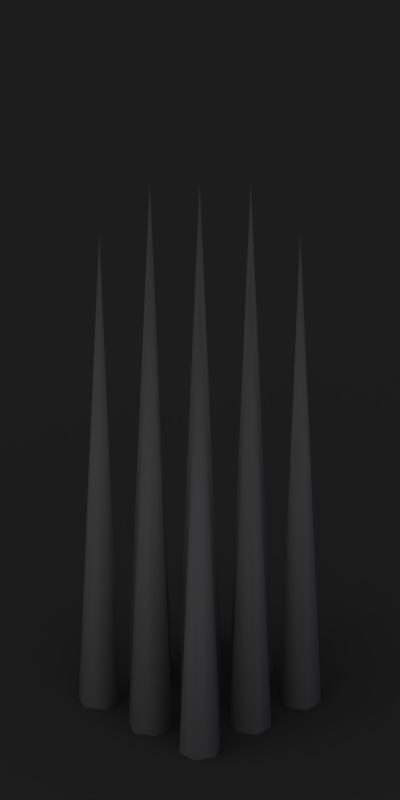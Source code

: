 # Source: floor_spikes.blend  (saved by Blender 2.62.0; exported with 4.5.12 LTS)
import bpy
from mathutils import Matrix  # noqa: F401  (used for matrix-valued properties, if any)

bpy.ops.wm.read_factory_settings(use_empty=True)
scene = bpy.context.scene
scene.name = 'Scene'

# ---- collections
col_collection_1 = bpy.data.collections.new('Collection 1'); scene.collection.children.link(col_collection_1)

# ---- materials (node trees are filled in below, after node groups)
mat_ironspike = bpy.data.materials.new('IronSpike')
mat_ironspike.alpha_threshold = 0.0
mat_ironspike.diffuse_color = (0.44, 0.44, 0.44, 1.0)
mat_ironspike.specular_color = (0.86, 0.806, 0.7594)
mat_ironspike.roughness = 0.5
mat_ironspike.specular_intensity = 1.0
mat_ironspike.line_color = (0.0, 0.0, 0.0, 1.0)
mat_shadow = bpy.data.materials.new('Shadow')
mat_shadow.alpha_threshold = 0.0
mat_shadow.diffuse_color = (0.2159, 0.2159, 0.2159, 1.0)
mat_shadow.roughness = 0.5
mat_shadow.specular_intensity = 0.0
mat_shadow.line_color = (0.0, 0.0, 0.0, 0.5)

# ---- material node trees

# ---- world
world_world = bpy.data.worlds.new('World'); scene.world = world_world
world_world.color = (0.2467, 0.2467, 0.2467)
world_world.use_sun_shadow = False
world_world.sun_shadow_jitter_overblur = 0.0
world_world.cycles.sampling_method = 'MANUAL'
world_world.cycles.sample_map_resolution = 256
world_world.light_settings.ao_factor = 0.75

# ---- cameras
cam_camera_001 = bpy.data.cameras.new('Camera.001')
cam_camera_001.type = 'ORTHO'
cam_camera_001.passepartout_alpha = 0.2
cam_camera_001.clip_end = 100.0
cam_camera_001.lens = 35.0
cam_camera_001.sensor_width = 32.0
cam_camera_001.sensor_height = 18.0
cam_camera_001.ortho_scale = 2.81
cam_camera_001.show_passepartout = False
cam_camera_001.show_safe_areas = True
cam_camera_001.dof.focus_distance = 0.0
cam_camera_001.dof.aperture_fstop = 128.0

# ---- lights
light_sun_002 = bpy.data.lights.new('Sun.002', 'SUN')
light_sun_002.color = (0.5357, 0.2783, 0.7733)
light_sun_002.transmission_factor = 0.0
light_sun_002.angle = 1.571
light_sun_002.energy = 0.25
light_sun_002.shadow_buffer_clip_start = 0.5
light_sun_002.shadow_soft_size = 1.0
light_sun_002.shadow_cascade_max_distance = 1000.0
light_sun_002.cycles.use_multiple_importance_sampling = False
light_sun_003 = bpy.data.lights.new('Sun.003', 'SUN')
light_sun_003.transmission_factor = 0.0
light_sun_003.angle = 1.571
light_sun_003.energy = 1.0
light_sun_003.shadow_buffer_clip_start = 0.5
light_sun_003.shadow_soft_size = 1.0
light_sun_003.shadow_cascade_max_distance = 1000.0
light_sun_003.cycles.use_multiple_importance_sampling = False

# ---- meshes
me_cone_009 = bpy.data.meshes.new('Cone.009')
me_cone_009.from_pydata([(0.2492, 0.2492, 2.0), (0.18, 0.2092, 0.0), (0.2492, 0.1692, 0.0), (0.3185, 0.2092, 0.0), (0.3185, 0.2892, 0.0), (0.2492, 0.3292, 0.0), (0.18, 0.2892, 0.0)], [], [(0, 6, 1), (0, 1, 2), (0, 2, 3), (0, 3, 4), (0, 4, 5), (6, 0, 5)])
me_cone_009.polygons.foreach_set('use_smooth', [True] * 6)
_uv = me_cone_009.uv_layers.new(name='UVMap')
_uv.uv.foreach_set('vector', [0.0, 1.0, 7.444e-08, 0.0, 0.1305, 0.008555, 0.0, 1.0, 0.1305, 0.008555, 0.2588, 0.03407, 0.0, 1.0, 0.2588, 0.03407, 0.3827, 0.07612, 0.3827, 1.0, 0.3827, 0.0, 0.5132, 0.008555, 0.3827, 1.0, 0.5132, 0.008555, 0.6415, 0.03407, 0.7627, 0.08068, 0.3827, 1.0, 0.6415, 0.03407])
me_cone_009.materials.append(mat_ironspike)
me_cone_009.use_remesh_preserve_volume = False
me_cone_009.use_remesh_preserve_attributes = False
me_cone_009.use_mirror_vertex_groups = False
me_cone_009.update()
me_cone_008 = bpy.data.meshes.new('Cone.008')
me_cone_008.from_pydata([(0.0435, 0.18, 0.0), (-0.0365, 0.18, 0.0), (-0.0765, 0.2492, 0.0), (-0.0365, 0.3185, 0.0), (0.0435, 0.3185, 0.0), (0.0835, 0.2492, 0.0), (0.003504, 0.2492, 2.0)], [], [(1, 0, 6), (6, 2, 1), (6, 3, 2), (6, 4, 3), (6, 5, 4), (6, 0, 5)])
me_cone_008.polygons.foreach_set('use_smooth', [True] * 6)
_uv = me_cone_008.uv_layers.new(name='UVMap')
_uv.uv.foreach_set('vector', [0.6415, 0.03407, 0.7627, 0.08068, 0.3827, 1.0, 0.3827, 1.0, 0.5132, 0.008555, 0.6415, 0.03407, 0.3827, 1.0, 0.3827, 0.0, 0.5132, 0.008555, 0.0, 1.0, 0.2588, 0.03407, 0.3827, 0.07612, 0.0, 1.0, 0.1305, 0.008555, 0.2588, 0.03407, 0.0, 1.0, 7.444e-08, 0.0, 0.1305, 0.008555])
me_cone_008.materials.append(mat_ironspike)
me_cone_008.use_remesh_preserve_volume = False
me_cone_008.use_remesh_preserve_attributes = False
me_cone_008.use_mirror_vertex_groups = False
me_cone_008.update()
me_cone_007 = bpy.data.meshes.new('Cone.007')
me_cone_007.from_pydata([(-0.25, 0.2492, 2.0), (-0.29, 0.18, 0.0), (-0.21, 0.18, 0.0), (-0.17, 0.2492, 0.0), (-0.21, 0.3185, 0.0), (-0.29, 0.3185, 0.0), (-0.33, 0.2492, 0.0)], [], [(0, 6, 1), (0, 1, 2), (0, 2, 3), (0, 3, 4), (0, 4, 5), (6, 0, 5)])
me_cone_007.polygons.foreach_set('use_smooth', [True] * 6)
_uv = me_cone_007.uv_layers.new(name='UVMap')
_uv.uv.foreach_set('vector', [0.0, 1.0, 7.444e-08, 0.0, 0.1305, 0.008555, 0.0, 1.0, 0.1305, 0.008555, 0.2588, 0.03407, 0.0, 1.0, 0.2588, 0.03407, 0.3827, 0.07612, 0.3827, 1.0, 0.3827, 0.0, 0.5132, 0.008555, 0.3827, 1.0, 0.5132, 0.008555, 0.6415, 0.03407, 0.7627, 0.08068, 0.3827, 1.0, 0.6415, 0.03407])
me_cone_007.materials.append(mat_ironspike)
me_cone_007.use_remesh_preserve_volume = False
me_cone_007.use_remesh_preserve_attributes = False
me_cone_007.use_mirror_vertex_groups = False
me_cone_007.update()
me_cone_006 = bpy.data.meshes.new('Cone.006')
me_cone_006.from_pydata([(0.2492, -0.07908, 0.0), (0.18, -0.03908, 0.0), (0.18, 0.04092, 0.0), (0.2492, 0.08092, 0.0), (0.3185, 0.04092, 0.0), (0.3185, -0.03908, 0.0), (0.2492, 0.0009172, 2.0)], [], [(0, 6, 1), (6, 2, 1), (6, 3, 2), (6, 4, 3), (6, 5, 4), (6, 0, 5)])
me_cone_006.polygons.foreach_set('use_smooth', [True] * 6)
_uv = me_cone_006.uv_layers.new(name='UVMap')
_uv.uv.foreach_set('vector', [0.7627, 0.08068, 0.3827, 1.0, 0.6415, 0.03407, 0.3827, 1.0, 0.5132, 0.008555, 0.6415, 0.03407, 0.3827, 1.0, 0.3827, 0.0, 0.5132, 0.008555, 0.0, 1.0, 0.2588, 0.03407, 0.3827, 0.07612, 0.0, 1.0, 0.1305, 0.008555, 0.2588, 0.03407, 0.0, 1.0, 7.444e-08, 0.0, 0.1305, 0.008555])
me_cone_006.materials.append(mat_ironspike)
me_cone_006.use_remesh_preserve_volume = False
me_cone_006.use_remesh_preserve_attributes = False
me_cone_006.use_mirror_vertex_groups = False
me_cone_006.update()
me_cone_005 = bpy.data.meshes.new('Cone.005')
me_cone_005.from_pydata([(0.003504, 0.0009172, 2.0), (0.0435, 0.0702, 0.0), (-0.0365, 0.0702, 0.0), (-0.0765, 0.0009172, 0.0), (-0.0365, -0.06836, 0.0), (0.0435, -0.06836, 0.0), (0.0835, 0.0009172, 0.0)], [], [(0, 6, 1), (0, 1, 2), (0, 2, 3), (0, 3, 4), (0, 4, 5), (6, 0, 5)])
me_cone_005.polygons.foreach_set('use_smooth', [True] * 6)
_uv = me_cone_005.uv_layers.new(name='UVMap')
_uv.uv.foreach_set('vector', [0.0, 1.0, 7.444e-08, 0.0, 0.1305, 0.008555, 0.0, 1.0, 0.1305, 0.008555, 0.2588, 0.03407, 0.0, 1.0, 0.2588, 0.03407, 0.3827, 0.07612, 0.3827, 1.0, 0.3827, 0.0, 0.5132, 0.008555, 0.3827, 1.0, 0.5132, 0.008555, 0.6415, 0.03407, 0.7627, 0.08068, 0.3827, 1.0, 0.6415, 0.03407])
me_cone_005.materials.append(mat_ironspike)
me_cone_005.use_remesh_preserve_volume = False
me_cone_005.use_remesh_preserve_attributes = False
me_cone_005.use_mirror_vertex_groups = False
me_cone_005.update()
me_cone_004 = bpy.data.meshes.new('Cone.004')
me_cone_004.from_pydata([(-0.21, -0.06836, 0.0), (-0.29, -0.06836, 0.0), (-0.33, 0.0009172, 0.0), (-0.29, 0.0702, 0.0), (-0.21, 0.0702, 0.0), (-0.17, 0.0009172, 0.0), (-0.25, 0.0009172, 2.0)], [], [(1, 0, 6), (6, 2, 1), (6, 3, 2), (6, 4, 3), (6, 5, 4), (6, 0, 5)])
me_cone_004.polygons.foreach_set('use_smooth', [True] * 6)
_uv = me_cone_004.uv_layers.new(name='UVMap')
_uv.uv.foreach_set('vector', [0.6415, 0.03407, 0.7627, 0.08068, 0.3827, 1.0, 0.3827, 1.0, 0.5132, 0.008555, 0.6415, 0.03407, 0.3827, 1.0, 0.3827, 0.0, 0.5132, 0.008555, 0.0, 1.0, 0.2588, 0.03407, 0.3827, 0.07612, 0.0, 1.0, 0.1305, 0.008555, 0.2588, 0.03407, 0.0, 1.0, 7.444e-08, 0.0, 0.1305, 0.008555])
me_cone_004.materials.append(mat_ironspike)
me_cone_004.use_remesh_preserve_volume = False
me_cone_004.use_remesh_preserve_attributes = False
me_cone_004.use_mirror_vertex_groups = False
me_cone_004.update()
me_cone_003 = bpy.data.meshes.new('Cone.003')
me_cone_003.from_pydata([(0.2492, -0.25, 2.0), (0.2892, -0.1807, 0.0), (0.2092, -0.1807, 0.0), (0.1692, -0.25, 0.0), (0.2092, -0.3193, 0.0), (0.2892, -0.3193, 0.0), (0.3292, -0.25, 0.0)], [], [(0, 6, 1), (0, 1, 2), (0, 2, 3), (0, 3, 4), (0, 4, 5), (6, 0, 5)])
me_cone_003.polygons.foreach_set('use_smooth', [True] * 6)
_uv = me_cone_003.uv_layers.new(name='UVMap')
_uv.uv.foreach_set('vector', [0.0, 1.0, 7.444e-08, 0.0, 0.1305, 0.008555, 0.0, 1.0, 0.1305, 0.008555, 0.2588, 0.03407, 0.0, 1.0, 0.2588, 0.03407, 0.3827, 0.07612, 0.3827, 1.0, 0.3827, 0.0, 0.5132, 0.008555, 0.3827, 1.0, 0.5132, 0.008555, 0.6415, 0.03407, 0.7627, 0.08068, 0.3827, 1.0, 0.6415, 0.03407])
me_cone_003.materials.append(mat_ironspike)
me_cone_003.use_remesh_preserve_volume = False
me_cone_003.use_remesh_preserve_attributes = False
me_cone_003.use_mirror_vertex_groups = False
me_cone_003.update()
me_cone_002 = bpy.data.meshes.new('Cone.002')
me_cone_002.from_pydata([(-0.06578, -0.21, 0.0), (0.003504, -0.17, 0.0), (0.07279, -0.21, 0.0), (0.07279, -0.29, 0.0), (0.003504, -0.33, 0.0), (-0.06578, -0.29, 0.0), (0.003504, -0.25, 2.0)], [], [(0, 6, 1), (6, 2, 1), (6, 3, 2), (6, 4, 3), (6, 5, 4), (6, 0, 5)])
me_cone_002.polygons.foreach_set('use_smooth', [True] * 6)
_uv = me_cone_002.uv_layers.new(name='UVMap')
_uv.uv.foreach_set('vector', [0.7627, 0.08068, 0.3827, 1.0, 0.6415, 0.03407, 0.3827, 1.0, 0.5132, 0.008555, 0.6415, 0.03407, 0.3827, 1.0, 0.3827, 0.0, 0.5132, 0.008555, 0.0, 1.0, 0.2588, 0.03407, 0.3827, 0.07612, 0.0, 1.0, 0.1305, 0.008555, 0.2588, 0.03407, 0.0, 1.0, 7.444e-08, 0.0, 0.1305, 0.008555])
me_cone_002.materials.append(mat_ironspike)
me_cone_002.use_remesh_preserve_volume = False
me_cone_002.use_remesh_preserve_attributes = False
me_cone_002.use_mirror_vertex_groups = False
me_cone_002.update()
me_cone_001 = bpy.data.meshes.new('Cone.001')
me_cone_001.from_pydata([(-0.25, -0.25, 2.0), (-0.3193, -0.21, 0.0), (-0.3193, -0.29, 0.0), (-0.25, -0.33, 0.0), (-0.1807, -0.29, 0.0), (-0.1807, -0.21, 0.0), (-0.25, -0.17, 0.0)], [], [(0, 6, 1), (0, 1, 2), (0, 2, 3), (0, 3, 4), (0, 4, 5), (6, 0, 5)])
me_cone_001.polygons.foreach_set('use_smooth', [True] * 6)
_uv = me_cone_001.uv_layers.new(name='UVMap')
_uv.uv.foreach_set('vector', [0.0, 1.0, 7.444e-08, 0.0, 0.1305, 0.008555, 0.0, 1.0, 0.1305, 0.008555, 0.2588, 0.03407, 0.0, 1.0, 0.2588, 0.03407, 0.3827, 0.07612, 0.3827, 1.0, 0.3827, 0.0, 0.5132, 0.008555, 0.3827, 1.0, 0.5132, 0.008555, 0.6415, 0.03407, 0.7627, 0.08068, 0.3827, 1.0, 0.6415, 0.03407])
me_cone_001.materials.append(mat_ironspike)
me_cone_001.use_remesh_preserve_volume = False
me_cone_001.use_remesh_preserve_attributes = False
me_cone_001.use_mirror_vertex_groups = False
me_cone_001.update()
me_plane_002 = bpy.data.meshes.new('Plane.002')
me_plane_002.from_pydata([(1.0, 1.0, 0.0), (1.0, -1.0, 0.0), (-1.0, -1.0, 0.0), (-1.0, 1.0, 0.0)], [], [(0, 3, 2, 1)])
me_plane_002.materials.append(mat_shadow)
me_plane_002.use_remesh_preserve_volume = False
me_plane_002.use_remesh_preserve_attributes = False
me_plane_002.use_mirror_vertex_groups = False
me_plane_002.update()

# ---- objects
ob_renderplatform = bpy.data.objects.new('RenderPlatform', None)
ob_camera = bpy.data.objects.new('Camera', cam_camera_001)
ob_sun_001 = bpy.data.objects.new('Sun.001', light_sun_002)
ob_sun = bpy.data.objects.new('Sun', light_sun_003)
ob_spikes_009 = bpy.data.objects.new('Spikes.009', me_cone_009)
ob_spikes_008 = bpy.data.objects.new('Spikes.008', me_cone_008)
ob_spikes_007 = bpy.data.objects.new('Spikes.007', me_cone_007)
ob_spikes_006 = bpy.data.objects.new('Spikes.006', me_cone_006)
ob_spikes_005 = bpy.data.objects.new('Spikes.005', me_cone_005)
ob_spikes_004 = bpy.data.objects.new('Spikes.004', me_cone_004)
ob_spikes_003 = bpy.data.objects.new('Spikes.003', me_cone_003)
ob_spikes_002 = bpy.data.objects.new('Spikes.002', me_cone_002)
ob_spikes_001 = bpy.data.objects.new('Spikes.001', me_cone_001)
ob_plane_001 = bpy.data.objects.new('Plane.001', me_plane_002)

# ---- transforms, parenting, visibility, modifiers, constraints
ob_renderplatform.location = (0.0, 0.0, 0.0)
ob_renderplatform.rotation_euler = (0.0, 0.0, 62.83)
ob_renderplatform.empty_image_offset = (0.0, 0.0)
ob_renderplatform.lineart.crease_threshold = 0.0
ob_camera.parent = ob_renderplatform
ob_camera.location = (5.0, -5.0, 5.3)
ob_camera.rotation_euler = (1.047, 0.0, 0.7854)
ob_camera.lock_rotations_4d = False
ob_camera.empty_display_type = 'ARROWS'
ob_camera.lineart.crease_threshold = 0.0
ob_sun_001.parent = ob_renderplatform
ob_sun_001.location = (6.851, 7.839, 11.54)
ob_sun_001.rotation_euler = (1.475, -0.07448, 1.839)
ob_sun_001.lineart.crease_threshold = 0.0
ob_sun.parent = ob_renderplatform
ob_sun.location = (8.33, 7.722, 11.54)
ob_sun.rotation_euler = (0.5202, 0.1202, 0.1014)
ob_sun.lineart.crease_threshold = 0.0
ob_spikes_009.location = (0.0, 0.0, -0.1052)
ob_spikes_009.lineart.crease_threshold = 0.0
ob_spikes_008.location = (0.0, 0.0, 1.192e-07)
ob_spikes_008.lineart.crease_threshold = 0.0
ob_spikes_007.location = (0.0, 0.0, -0.1052)
ob_spikes_007.lineart.crease_threshold = 0.0
ob_spikes_006.location = (0.0, 0.0, -0.1052)
ob_spikes_006.lineart.crease_threshold = 0.0
ob_spikes_005.location = (0.0, 0.0, 1.192e-07)
ob_spikes_005.lineart.crease_threshold = 0.0
ob_spikes_004.location = (0.0, 0.0, 1.192e-07)
ob_spikes_004.lineart.crease_threshold = 0.0
ob_spikes_003.location = (0.0, 0.0, -0.1052)
ob_spikes_003.lineart.crease_threshold = 0.0
ob_spikes_002.location = (0.0, 0.0, 1.192e-07)
ob_spikes_002.lineart.crease_threshold = 0.0
ob_spikes_001.location = (0.0, 0.0, -0.1052)
ob_spikes_001.lineart.crease_threshold = 0.0
ob_plane_001.location = (0.0, 0.0, 0.0)
ob_plane_001.scale = (10.0, 10.0, 10.0)
ob_plane_001.lock_rotations_4d = False
ob_plane_001.empty_display_type = 'ARROWS'
ob_plane_001.lineart.crease_threshold = 0.0

# ---- collection membership
col_collection_1.objects.link(ob_renderplatform)
col_collection_1.objects.link(ob_camera)
col_collection_1.objects.link(ob_sun_001)
col_collection_1.objects.link(ob_sun)
col_collection_1.objects.link(ob_spikes_009)
col_collection_1.objects.link(ob_spikes_008)
col_collection_1.objects.link(ob_spikes_007)
col_collection_1.objects.link(ob_spikes_006)
col_collection_1.objects.link(ob_spikes_005)
col_collection_1.objects.link(ob_spikes_004)
col_collection_1.objects.link(ob_spikes_003)
col_collection_1.objects.link(ob_spikes_002)
col_collection_1.objects.link(ob_spikes_001)
col_collection_1.objects.link(ob_plane_001)

# ---- scene / render settings (as saved in the file)
scene.camera = ob_camera
scene.frame_start = 1; scene.frame_end = 8; scene.frame_set(5)
scene.render.engine = 'BLENDER_EEVEE_NEXT'
scene.render.image_settings.compression = 90
scene.render.resolution_x = 128
scene.render.resolution_y = 256
scene.render.resolution_percentage = 50
scene.render.pixel_aspect_x = 100.0
scene.render.pixel_aspect_y = 100.0
scene.render.fps = 10
scene.render.dither_intensity = 0.0
scene.render.use_compositing = False
scene.render.use_sequencer = False
scene.render.bake_margin = 2
scene.render.bake_bias = 0.0
scene.render.use_stamp_time = False
scene.render.use_stamp_date = False
scene.render.use_stamp_frame = False
scene.render.use_stamp_camera = False
scene.render.use_stamp_scene = False
scene.render.use_stamp_filename = False
scene.render.use_stamp_render_time = False
scene.render.stamp_font_size = 0
scene.cycles.use_denoising = False
scene.cycles.samples = 10
scene.cycles.sampling_pattern = 'TABULATED_SOBOL'
scene.cycles.light_sampling_threshold = 0.0
scene.cycles.use_adaptive_sampling = False
scene.cycles.use_light_tree = False
scene.cycles.blur_glossy = 0.0
scene.cycles.volume_bounces = 1
scene.cycles.pixel_filter_type = 'GAUSSIAN'
scene.cycles.sample_clamp_indirect = 0.0
scene.view_settings.view_transform = 'Raw'
bpy.context.view_layer.update()
